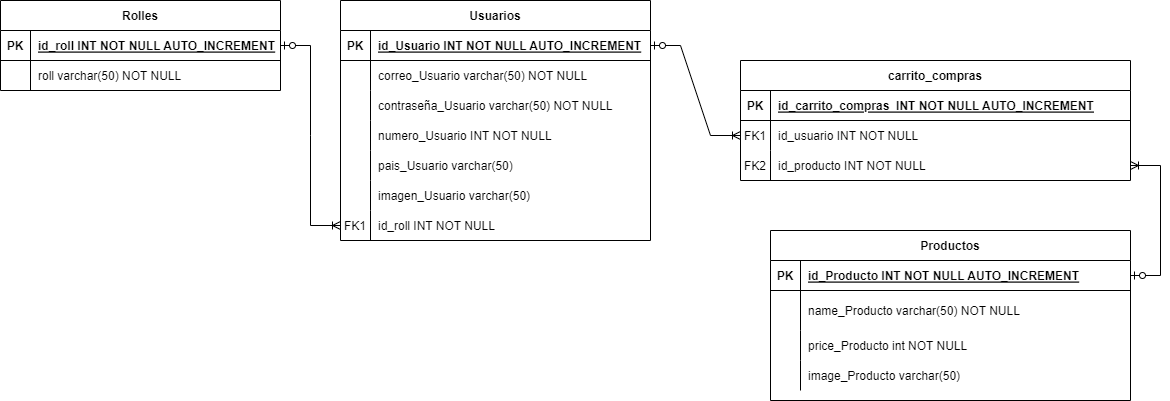

The diagram above was exported from draw.io. Its source (the exported page's mxGraphModel, read from the mxfile embedded in the PNG):
<mxGraphModel dx="1108" dy="385" grid="1" gridSize="10" guides="1" tooltips="1" connect="1" arrows="1" fold="1" page="1" pageScale="1" pageWidth="850" pageHeight="1100" math="0" shadow="0" extFonts="Permanent Marker^https://fonts.googleapis.com/css?family=Permanent+Marker">
  <root>
    <mxCell id="0" />
    <mxCell id="1" parent="0" />
    <mxCell id="C-vyLk0tnHw3VtMMgP7b-2" value="Productos" style="shape=table;startSize=30;container=1;collapsible=1;childLayout=tableLayout;fixedRows=1;rowLines=0;fontStyle=1;align=center;resizeLast=1;" parent="1" vertex="1">
      <mxGeometry x="790" y="290" width="360" height="170" as="geometry" />
    </mxCell>
    <mxCell id="C-vyLk0tnHw3VtMMgP7b-3" value="" style="shape=partialRectangle;collapsible=0;dropTarget=0;pointerEvents=0;fillColor=none;points=[[0,0.5],[1,0.5]];portConstraint=eastwest;top=0;left=0;right=0;bottom=1;" parent="C-vyLk0tnHw3VtMMgP7b-2" vertex="1">
      <mxGeometry y="30" width="360" height="30" as="geometry" />
    </mxCell>
    <mxCell id="C-vyLk0tnHw3VtMMgP7b-4" value="PK" style="shape=partialRectangle;overflow=hidden;connectable=0;fillColor=none;top=0;left=0;bottom=0;right=0;fontStyle=1;" parent="C-vyLk0tnHw3VtMMgP7b-3" vertex="1">
      <mxGeometry width="30" height="30" as="geometry">
        <mxRectangle width="30" height="30" as="alternateBounds" />
      </mxGeometry>
    </mxCell>
    <mxCell id="C-vyLk0tnHw3VtMMgP7b-5" value="id_Producto INT NOT NULL AUTO_INCREMENT" style="shape=partialRectangle;overflow=hidden;connectable=0;fillColor=none;top=0;left=0;bottom=0;right=0;align=left;spacingLeft=6;fontStyle=5;" parent="C-vyLk0tnHw3VtMMgP7b-3" vertex="1">
      <mxGeometry x="30" width="330" height="30" as="geometry">
        <mxRectangle width="330" height="30" as="alternateBounds" />
      </mxGeometry>
    </mxCell>
    <mxCell id="C-vyLk0tnHw3VtMMgP7b-6" value="" style="shape=partialRectangle;collapsible=0;dropTarget=0;pointerEvents=0;fillColor=none;points=[[0,0.5],[1,0.5]];portConstraint=eastwest;top=0;left=0;right=0;bottom=0;" parent="C-vyLk0tnHw3VtMMgP7b-2" vertex="1">
      <mxGeometry y="60" width="360" height="40" as="geometry" />
    </mxCell>
    <mxCell id="C-vyLk0tnHw3VtMMgP7b-7" value="" style="shape=partialRectangle;overflow=hidden;connectable=0;fillColor=none;top=0;left=0;bottom=0;right=0;" parent="C-vyLk0tnHw3VtMMgP7b-6" vertex="1">
      <mxGeometry width="30" height="40" as="geometry">
        <mxRectangle width="30" height="40" as="alternateBounds" />
      </mxGeometry>
    </mxCell>
    <mxCell id="C-vyLk0tnHw3VtMMgP7b-8" value="name_Producto varchar(50) NOT NULL" style="shape=partialRectangle;overflow=hidden;connectable=0;fillColor=none;top=0;left=0;bottom=0;right=0;align=left;spacingLeft=6;" parent="C-vyLk0tnHw3VtMMgP7b-6" vertex="1">
      <mxGeometry x="30" width="330" height="40" as="geometry">
        <mxRectangle width="330" height="40" as="alternateBounds" />
      </mxGeometry>
    </mxCell>
    <mxCell id="C-vyLk0tnHw3VtMMgP7b-9" value="" style="shape=partialRectangle;collapsible=0;dropTarget=0;pointerEvents=0;fillColor=none;points=[[0,0.5],[1,0.5]];portConstraint=eastwest;top=0;left=0;right=0;bottom=0;" parent="C-vyLk0tnHw3VtMMgP7b-2" vertex="1">
      <mxGeometry y="100" width="360" height="30" as="geometry" />
    </mxCell>
    <mxCell id="C-vyLk0tnHw3VtMMgP7b-10" value="" style="shape=partialRectangle;overflow=hidden;connectable=0;fillColor=none;top=0;left=0;bottom=0;right=0;" parent="C-vyLk0tnHw3VtMMgP7b-9" vertex="1">
      <mxGeometry width="30" height="30" as="geometry">
        <mxRectangle width="30" height="30" as="alternateBounds" />
      </mxGeometry>
    </mxCell>
    <mxCell id="C-vyLk0tnHw3VtMMgP7b-11" value="price_Producto int NOT NULL" style="shape=partialRectangle;overflow=hidden;connectable=0;fillColor=none;top=0;left=0;bottom=0;right=0;align=left;spacingLeft=6;" parent="C-vyLk0tnHw3VtMMgP7b-9" vertex="1">
      <mxGeometry x="30" width="330" height="30" as="geometry">
        <mxRectangle width="330" height="30" as="alternateBounds" />
      </mxGeometry>
    </mxCell>
    <mxCell id="Igmn3SrFie2KxwuyVMet-31" style="shape=partialRectangle;collapsible=0;dropTarget=0;pointerEvents=0;fillColor=none;points=[[0,0.5],[1,0.5]];portConstraint=eastwest;top=0;left=0;right=0;bottom=0;" vertex="1" parent="C-vyLk0tnHw3VtMMgP7b-2">
      <mxGeometry y="130" width="360" height="30" as="geometry" />
    </mxCell>
    <mxCell id="Igmn3SrFie2KxwuyVMet-32" style="shape=partialRectangle;overflow=hidden;connectable=0;fillColor=none;top=0;left=0;bottom=0;right=0;" vertex="1" parent="Igmn3SrFie2KxwuyVMet-31">
      <mxGeometry width="30" height="30" as="geometry">
        <mxRectangle width="30" height="30" as="alternateBounds" />
      </mxGeometry>
    </mxCell>
    <mxCell id="Igmn3SrFie2KxwuyVMet-33" value="image_Producto varchar(50)" style="shape=partialRectangle;overflow=hidden;connectable=0;fillColor=none;top=0;left=0;bottom=0;right=0;align=left;spacingLeft=6;" vertex="1" parent="Igmn3SrFie2KxwuyVMet-31">
      <mxGeometry x="30" width="330" height="30" as="geometry">
        <mxRectangle width="330" height="30" as="alternateBounds" />
      </mxGeometry>
    </mxCell>
    <mxCell id="C-vyLk0tnHw3VtMMgP7b-23" value="Usuarios" style="shape=table;startSize=30;container=1;collapsible=1;childLayout=tableLayout;fixedRows=1;rowLines=0;fontStyle=1;align=center;resizeLast=1;" parent="1" vertex="1">
      <mxGeometry x="360" y="60" width="310" height="240" as="geometry" />
    </mxCell>
    <mxCell id="C-vyLk0tnHw3VtMMgP7b-24" value="" style="shape=partialRectangle;collapsible=0;dropTarget=0;pointerEvents=0;fillColor=none;points=[[0,0.5],[1,0.5]];portConstraint=eastwest;top=0;left=0;right=0;bottom=1;" parent="C-vyLk0tnHw3VtMMgP7b-23" vertex="1">
      <mxGeometry y="30" width="310" height="30" as="geometry" />
    </mxCell>
    <mxCell id="C-vyLk0tnHw3VtMMgP7b-25" value="PK" style="shape=partialRectangle;overflow=hidden;connectable=0;fillColor=none;top=0;left=0;bottom=0;right=0;fontStyle=1;" parent="C-vyLk0tnHw3VtMMgP7b-24" vertex="1">
      <mxGeometry width="30" height="30" as="geometry">
        <mxRectangle width="30" height="30" as="alternateBounds" />
      </mxGeometry>
    </mxCell>
    <mxCell id="C-vyLk0tnHw3VtMMgP7b-26" value="id_Usuario INT NOT NULL AUTO_INCREMENT" style="shape=partialRectangle;overflow=hidden;connectable=0;fillColor=none;top=0;left=0;bottom=0;right=0;align=left;spacingLeft=6;fontStyle=5;" parent="C-vyLk0tnHw3VtMMgP7b-24" vertex="1">
      <mxGeometry x="30" width="280" height="30" as="geometry">
        <mxRectangle width="280" height="30" as="alternateBounds" />
      </mxGeometry>
    </mxCell>
    <mxCell id="C-vyLk0tnHw3VtMMgP7b-27" value="" style="shape=partialRectangle;collapsible=0;dropTarget=0;pointerEvents=0;fillColor=none;points=[[0,0.5],[1,0.5]];portConstraint=eastwest;top=0;left=0;right=0;bottom=0;" parent="C-vyLk0tnHw3VtMMgP7b-23" vertex="1">
      <mxGeometry y="60" width="310" height="30" as="geometry" />
    </mxCell>
    <mxCell id="C-vyLk0tnHw3VtMMgP7b-28" value="" style="shape=partialRectangle;overflow=hidden;connectable=0;fillColor=none;top=0;left=0;bottom=0;right=0;" parent="C-vyLk0tnHw3VtMMgP7b-27" vertex="1">
      <mxGeometry width="30" height="30" as="geometry">
        <mxRectangle width="30" height="30" as="alternateBounds" />
      </mxGeometry>
    </mxCell>
    <mxCell id="C-vyLk0tnHw3VtMMgP7b-29" value="correo_Usuario varchar(50) NOT NULL" style="shape=partialRectangle;overflow=hidden;connectable=0;fillColor=none;top=0;left=0;bottom=0;right=0;align=left;spacingLeft=6;" parent="C-vyLk0tnHw3VtMMgP7b-27" vertex="1">
      <mxGeometry x="30" width="280" height="30" as="geometry">
        <mxRectangle width="280" height="30" as="alternateBounds" />
      </mxGeometry>
    </mxCell>
    <mxCell id="Igmn3SrFie2KxwuyVMet-20" style="shape=partialRectangle;collapsible=0;dropTarget=0;pointerEvents=0;fillColor=none;points=[[0,0.5],[1,0.5]];portConstraint=eastwest;top=0;left=0;right=0;bottom=0;" vertex="1" parent="C-vyLk0tnHw3VtMMgP7b-23">
      <mxGeometry y="90" width="310" height="30" as="geometry" />
    </mxCell>
    <mxCell id="Igmn3SrFie2KxwuyVMet-21" style="shape=partialRectangle;overflow=hidden;connectable=0;fillColor=none;top=0;left=0;bottom=0;right=0;" vertex="1" parent="Igmn3SrFie2KxwuyVMet-20">
      <mxGeometry width="30" height="30" as="geometry">
        <mxRectangle width="30" height="30" as="alternateBounds" />
      </mxGeometry>
    </mxCell>
    <mxCell id="Igmn3SrFie2KxwuyVMet-22" value="contraseña_Usuario varchar(50) NOT NULL" style="shape=partialRectangle;overflow=hidden;connectable=0;fillColor=none;top=0;left=0;bottom=0;right=0;align=left;spacingLeft=6;" vertex="1" parent="Igmn3SrFie2KxwuyVMet-20">
      <mxGeometry x="30" width="280" height="30" as="geometry">
        <mxRectangle width="280" height="30" as="alternateBounds" />
      </mxGeometry>
    </mxCell>
    <mxCell id="Igmn3SrFie2KxwuyVMet-11" style="shape=partialRectangle;collapsible=0;dropTarget=0;pointerEvents=0;fillColor=none;points=[[0,0.5],[1,0.5]];portConstraint=eastwest;top=0;left=0;right=0;bottom=0;" vertex="1" parent="C-vyLk0tnHw3VtMMgP7b-23">
      <mxGeometry y="120" width="310" height="30" as="geometry" />
    </mxCell>
    <mxCell id="Igmn3SrFie2KxwuyVMet-12" style="shape=partialRectangle;overflow=hidden;connectable=0;fillColor=none;top=0;left=0;bottom=0;right=0;" vertex="1" parent="Igmn3SrFie2KxwuyVMet-11">
      <mxGeometry width="30" height="30" as="geometry">
        <mxRectangle width="30" height="30" as="alternateBounds" />
      </mxGeometry>
    </mxCell>
    <mxCell id="Igmn3SrFie2KxwuyVMet-13" value="numero_Usuario INT NOT NULL" style="shape=partialRectangle;overflow=hidden;connectable=0;fillColor=none;top=0;left=0;bottom=0;right=0;align=left;spacingLeft=6;" vertex="1" parent="Igmn3SrFie2KxwuyVMet-11">
      <mxGeometry x="30" width="280" height="30" as="geometry">
        <mxRectangle width="280" height="30" as="alternateBounds" />
      </mxGeometry>
    </mxCell>
    <mxCell id="Igmn3SrFie2KxwuyVMet-14" style="shape=partialRectangle;collapsible=0;dropTarget=0;pointerEvents=0;fillColor=none;points=[[0,0.5],[1,0.5]];portConstraint=eastwest;top=0;left=0;right=0;bottom=0;" vertex="1" parent="C-vyLk0tnHw3VtMMgP7b-23">
      <mxGeometry y="150" width="310" height="30" as="geometry" />
    </mxCell>
    <mxCell id="Igmn3SrFie2KxwuyVMet-15" style="shape=partialRectangle;overflow=hidden;connectable=0;fillColor=none;top=0;left=0;bottom=0;right=0;" vertex="1" parent="Igmn3SrFie2KxwuyVMet-14">
      <mxGeometry width="30" height="30" as="geometry">
        <mxRectangle width="30" height="30" as="alternateBounds" />
      </mxGeometry>
    </mxCell>
    <mxCell id="Igmn3SrFie2KxwuyVMet-16" value="pais_Usuario varchar(50)" style="shape=partialRectangle;overflow=hidden;connectable=0;fillColor=none;top=0;left=0;bottom=0;right=0;align=left;spacingLeft=6;" vertex="1" parent="Igmn3SrFie2KxwuyVMet-14">
      <mxGeometry x="30" width="280" height="30" as="geometry">
        <mxRectangle width="280" height="30" as="alternateBounds" />
      </mxGeometry>
    </mxCell>
    <mxCell id="Igmn3SrFie2KxwuyVMet-17" style="shape=partialRectangle;collapsible=0;dropTarget=0;pointerEvents=0;fillColor=none;points=[[0,0.5],[1,0.5]];portConstraint=eastwest;top=0;left=0;right=0;bottom=0;" vertex="1" parent="C-vyLk0tnHw3VtMMgP7b-23">
      <mxGeometry y="180" width="310" height="30" as="geometry" />
    </mxCell>
    <mxCell id="Igmn3SrFie2KxwuyVMet-18" style="shape=partialRectangle;overflow=hidden;connectable=0;fillColor=none;top=0;left=0;bottom=0;right=0;" vertex="1" parent="Igmn3SrFie2KxwuyVMet-17">
      <mxGeometry width="30" height="30" as="geometry">
        <mxRectangle width="30" height="30" as="alternateBounds" />
      </mxGeometry>
    </mxCell>
    <mxCell id="Igmn3SrFie2KxwuyVMet-19" value="imagen_Usuario varchar(50)" style="shape=partialRectangle;overflow=hidden;connectable=0;fillColor=none;top=0;left=0;bottom=0;right=0;align=left;spacingLeft=6;" vertex="1" parent="Igmn3SrFie2KxwuyVMet-17">
      <mxGeometry x="30" width="280" height="30" as="geometry">
        <mxRectangle width="280" height="30" as="alternateBounds" />
      </mxGeometry>
    </mxCell>
    <mxCell id="Igmn3SrFie2KxwuyVMet-54" style="shape=partialRectangle;collapsible=0;dropTarget=0;pointerEvents=0;fillColor=none;points=[[0,0.5],[1,0.5]];portConstraint=eastwest;top=0;left=0;right=0;bottom=0;" vertex="1" parent="C-vyLk0tnHw3VtMMgP7b-23">
      <mxGeometry y="210" width="310" height="30" as="geometry" />
    </mxCell>
    <mxCell id="Igmn3SrFie2KxwuyVMet-55" value="FK1" style="shape=partialRectangle;overflow=hidden;connectable=0;fillColor=none;top=0;left=0;bottom=0;right=0;" vertex="1" parent="Igmn3SrFie2KxwuyVMet-54">
      <mxGeometry width="30" height="30" as="geometry">
        <mxRectangle width="30" height="30" as="alternateBounds" />
      </mxGeometry>
    </mxCell>
    <mxCell id="Igmn3SrFie2KxwuyVMet-56" value="id_roll INT NOT NULL" style="shape=partialRectangle;overflow=hidden;connectable=0;fillColor=none;top=0;left=0;bottom=0;right=0;align=left;spacingLeft=6;" vertex="1" parent="Igmn3SrFie2KxwuyVMet-54">
      <mxGeometry x="30" width="280" height="30" as="geometry">
        <mxRectangle width="280" height="30" as="alternateBounds" />
      </mxGeometry>
    </mxCell>
    <mxCell id="Igmn3SrFie2KxwuyVMet-1" value="carrito_compras" style="shape=table;startSize=30;container=1;collapsible=1;childLayout=tableLayout;fixedRows=1;rowLines=0;fontStyle=1;align=center;resizeLast=1;" vertex="1" parent="1">
      <mxGeometry x="760" y="120" width="390" height="120" as="geometry" />
    </mxCell>
    <mxCell id="Igmn3SrFie2KxwuyVMet-2" value="" style="shape=partialRectangle;collapsible=0;dropTarget=0;pointerEvents=0;fillColor=none;points=[[0,0.5],[1,0.5]];portConstraint=eastwest;top=0;left=0;right=0;bottom=1;" vertex="1" parent="Igmn3SrFie2KxwuyVMet-1">
      <mxGeometry y="30" width="390" height="30" as="geometry" />
    </mxCell>
    <mxCell id="Igmn3SrFie2KxwuyVMet-3" value="PK" style="shape=partialRectangle;overflow=hidden;connectable=0;fillColor=none;top=0;left=0;bottom=0;right=0;fontStyle=1;" vertex="1" parent="Igmn3SrFie2KxwuyVMet-2">
      <mxGeometry width="30" height="30" as="geometry">
        <mxRectangle width="30" height="30" as="alternateBounds" />
      </mxGeometry>
    </mxCell>
    <mxCell id="Igmn3SrFie2KxwuyVMet-4" value="id_carrito_compras  INT NOT NULL AUTO_INCREMENT" style="shape=partialRectangle;overflow=hidden;connectable=0;fillColor=none;top=0;left=0;bottom=0;right=0;align=left;spacingLeft=6;fontStyle=5;" vertex="1" parent="Igmn3SrFie2KxwuyVMet-2">
      <mxGeometry x="30" width="360" height="30" as="geometry">
        <mxRectangle width="360" height="30" as="alternateBounds" />
      </mxGeometry>
    </mxCell>
    <mxCell id="Igmn3SrFie2KxwuyVMet-5" value="" style="shape=partialRectangle;collapsible=0;dropTarget=0;pointerEvents=0;fillColor=none;points=[[0,0.5],[1,0.5]];portConstraint=eastwest;top=0;left=0;right=0;bottom=0;" vertex="1" parent="Igmn3SrFie2KxwuyVMet-1">
      <mxGeometry y="60" width="390" height="30" as="geometry" />
    </mxCell>
    <mxCell id="Igmn3SrFie2KxwuyVMet-6" value="FK1" style="shape=partialRectangle;overflow=hidden;connectable=0;fillColor=none;top=0;left=0;bottom=0;right=0;" vertex="1" parent="Igmn3SrFie2KxwuyVMet-5">
      <mxGeometry width="30" height="30" as="geometry">
        <mxRectangle width="30" height="30" as="alternateBounds" />
      </mxGeometry>
    </mxCell>
    <mxCell id="Igmn3SrFie2KxwuyVMet-7" value="id_usuario INT NOT NULL" style="shape=partialRectangle;overflow=hidden;connectable=0;fillColor=none;top=0;left=0;bottom=0;right=0;align=left;spacingLeft=6;" vertex="1" parent="Igmn3SrFie2KxwuyVMet-5">
      <mxGeometry x="30" width="360" height="30" as="geometry">
        <mxRectangle width="360" height="30" as="alternateBounds" />
      </mxGeometry>
    </mxCell>
    <mxCell id="Igmn3SrFie2KxwuyVMet-28" style="shape=partialRectangle;collapsible=0;dropTarget=0;pointerEvents=0;fillColor=none;points=[[0,0.5],[1,0.5]];portConstraint=eastwest;top=0;left=0;right=0;bottom=0;" vertex="1" parent="Igmn3SrFie2KxwuyVMet-1">
      <mxGeometry y="90" width="390" height="30" as="geometry" />
    </mxCell>
    <mxCell id="Igmn3SrFie2KxwuyVMet-29" value="FK2" style="shape=partialRectangle;overflow=hidden;connectable=0;fillColor=none;top=0;left=0;bottom=0;right=0;" vertex="1" parent="Igmn3SrFie2KxwuyVMet-28">
      <mxGeometry width="30" height="30" as="geometry">
        <mxRectangle width="30" height="30" as="alternateBounds" />
      </mxGeometry>
    </mxCell>
    <mxCell id="Igmn3SrFie2KxwuyVMet-30" value="id_producto INT NOT NULL" style="shape=partialRectangle;overflow=hidden;connectable=0;fillColor=none;top=0;left=0;bottom=0;right=0;align=left;spacingLeft=6;" vertex="1" parent="Igmn3SrFie2KxwuyVMet-28">
      <mxGeometry x="30" width="360" height="30" as="geometry">
        <mxRectangle width="360" height="30" as="alternateBounds" />
      </mxGeometry>
    </mxCell>
    <mxCell id="Igmn3SrFie2KxwuyVMet-23" value="" style="edgeStyle=entityRelationEdgeStyle;fontSize=12;html=1;endArrow=ERoneToMany;startArrow=ERzeroToOne;rounded=0;exitX=1;exitY=0.5;exitDx=0;exitDy=0;entryX=0;entryY=0.5;entryDx=0;entryDy=0;" edge="1" parent="1" source="C-vyLk0tnHw3VtMMgP7b-24" target="Igmn3SrFie2KxwuyVMet-5">
      <mxGeometry width="100" height="100" relative="1" as="geometry">
        <mxPoint x="380" y="70" as="sourcePoint" />
        <mxPoint x="480" y="-30" as="targetPoint" />
      </mxGeometry>
    </mxCell>
    <mxCell id="Igmn3SrFie2KxwuyVMet-26" value="" style="edgeStyle=entityRelationEdgeStyle;fontSize=12;html=1;endArrow=ERoneToMany;startArrow=ERzeroToOne;rounded=0;exitX=1;exitY=0.5;exitDx=0;exitDy=0;entryX=1;entryY=0.5;entryDx=0;entryDy=0;" edge="1" parent="1" source="C-vyLk0tnHw3VtMMgP7b-3" target="Igmn3SrFie2KxwuyVMet-28">
      <mxGeometry width="100" height="100" relative="1" as="geometry">
        <mxPoint x="710" y="175" as="sourcePoint" />
        <mxPoint x="750" y="70" as="targetPoint" />
      </mxGeometry>
    </mxCell>
    <mxCell id="Igmn3SrFie2KxwuyVMet-34" value="Rolles" style="shape=table;startSize=30;container=1;collapsible=1;childLayout=tableLayout;fixedRows=1;rowLines=0;fontStyle=1;align=center;resizeLast=1;" vertex="1" parent="1">
      <mxGeometry x="20" y="60" width="280" height="90" as="geometry" />
    </mxCell>
    <mxCell id="Igmn3SrFie2KxwuyVMet-35" value="" style="shape=partialRectangle;collapsible=0;dropTarget=0;pointerEvents=0;fillColor=none;points=[[0,0.5],[1,0.5]];portConstraint=eastwest;top=0;left=0;right=0;bottom=1;" vertex="1" parent="Igmn3SrFie2KxwuyVMet-34">
      <mxGeometry y="30" width="280" height="30" as="geometry" />
    </mxCell>
    <mxCell id="Igmn3SrFie2KxwuyVMet-36" value="PK" style="shape=partialRectangle;overflow=hidden;connectable=0;fillColor=none;top=0;left=0;bottom=0;right=0;fontStyle=1;" vertex="1" parent="Igmn3SrFie2KxwuyVMet-35">
      <mxGeometry width="30" height="30" as="geometry">
        <mxRectangle width="30" height="30" as="alternateBounds" />
      </mxGeometry>
    </mxCell>
    <mxCell id="Igmn3SrFie2KxwuyVMet-37" value="id_roll INT NOT NULL AUTO_INCREMENT" style="shape=partialRectangle;overflow=hidden;connectable=0;fillColor=none;top=0;left=0;bottom=0;right=0;align=left;spacingLeft=6;fontStyle=5;" vertex="1" parent="Igmn3SrFie2KxwuyVMet-35">
      <mxGeometry x="30" width="250" height="30" as="geometry">
        <mxRectangle width="250" height="30" as="alternateBounds" />
      </mxGeometry>
    </mxCell>
    <mxCell id="Igmn3SrFie2KxwuyVMet-38" value="" style="shape=partialRectangle;collapsible=0;dropTarget=0;pointerEvents=0;fillColor=none;points=[[0,0.5],[1,0.5]];portConstraint=eastwest;top=0;left=0;right=0;bottom=0;" vertex="1" parent="Igmn3SrFie2KxwuyVMet-34">
      <mxGeometry y="60" width="280" height="30" as="geometry" />
    </mxCell>
    <mxCell id="Igmn3SrFie2KxwuyVMet-39" value="" style="shape=partialRectangle;overflow=hidden;connectable=0;fillColor=none;top=0;left=0;bottom=0;right=0;" vertex="1" parent="Igmn3SrFie2KxwuyVMet-38">
      <mxGeometry width="30" height="30" as="geometry">
        <mxRectangle width="30" height="30" as="alternateBounds" />
      </mxGeometry>
    </mxCell>
    <mxCell id="Igmn3SrFie2KxwuyVMet-40" value="roll varchar(50) NOT NULL" style="shape=partialRectangle;overflow=hidden;connectable=0;fillColor=none;top=0;left=0;bottom=0;right=0;align=left;spacingLeft=6;" vertex="1" parent="Igmn3SrFie2KxwuyVMet-38">
      <mxGeometry x="30" width="250" height="30" as="geometry">
        <mxRectangle width="250" height="30" as="alternateBounds" />
      </mxGeometry>
    </mxCell>
    <mxCell id="Igmn3SrFie2KxwuyVMet-53" value="" style="edgeStyle=entityRelationEdgeStyle;fontSize=12;html=1;endArrow=ERoneToMany;startArrow=ERzeroToOne;rounded=0;exitX=1;exitY=0.5;exitDx=0;exitDy=0;entryX=0;entryY=0.5;entryDx=0;entryDy=0;" edge="1" parent="1" source="Igmn3SrFie2KxwuyVMet-35" target="Igmn3SrFie2KxwuyVMet-54">
      <mxGeometry width="100" height="100" relative="1" as="geometry">
        <mxPoint x="270" y="240" as="sourcePoint" />
        <mxPoint x="370" y="140" as="targetPoint" />
      </mxGeometry>
    </mxCell>
  </root>
</mxGraphModel>